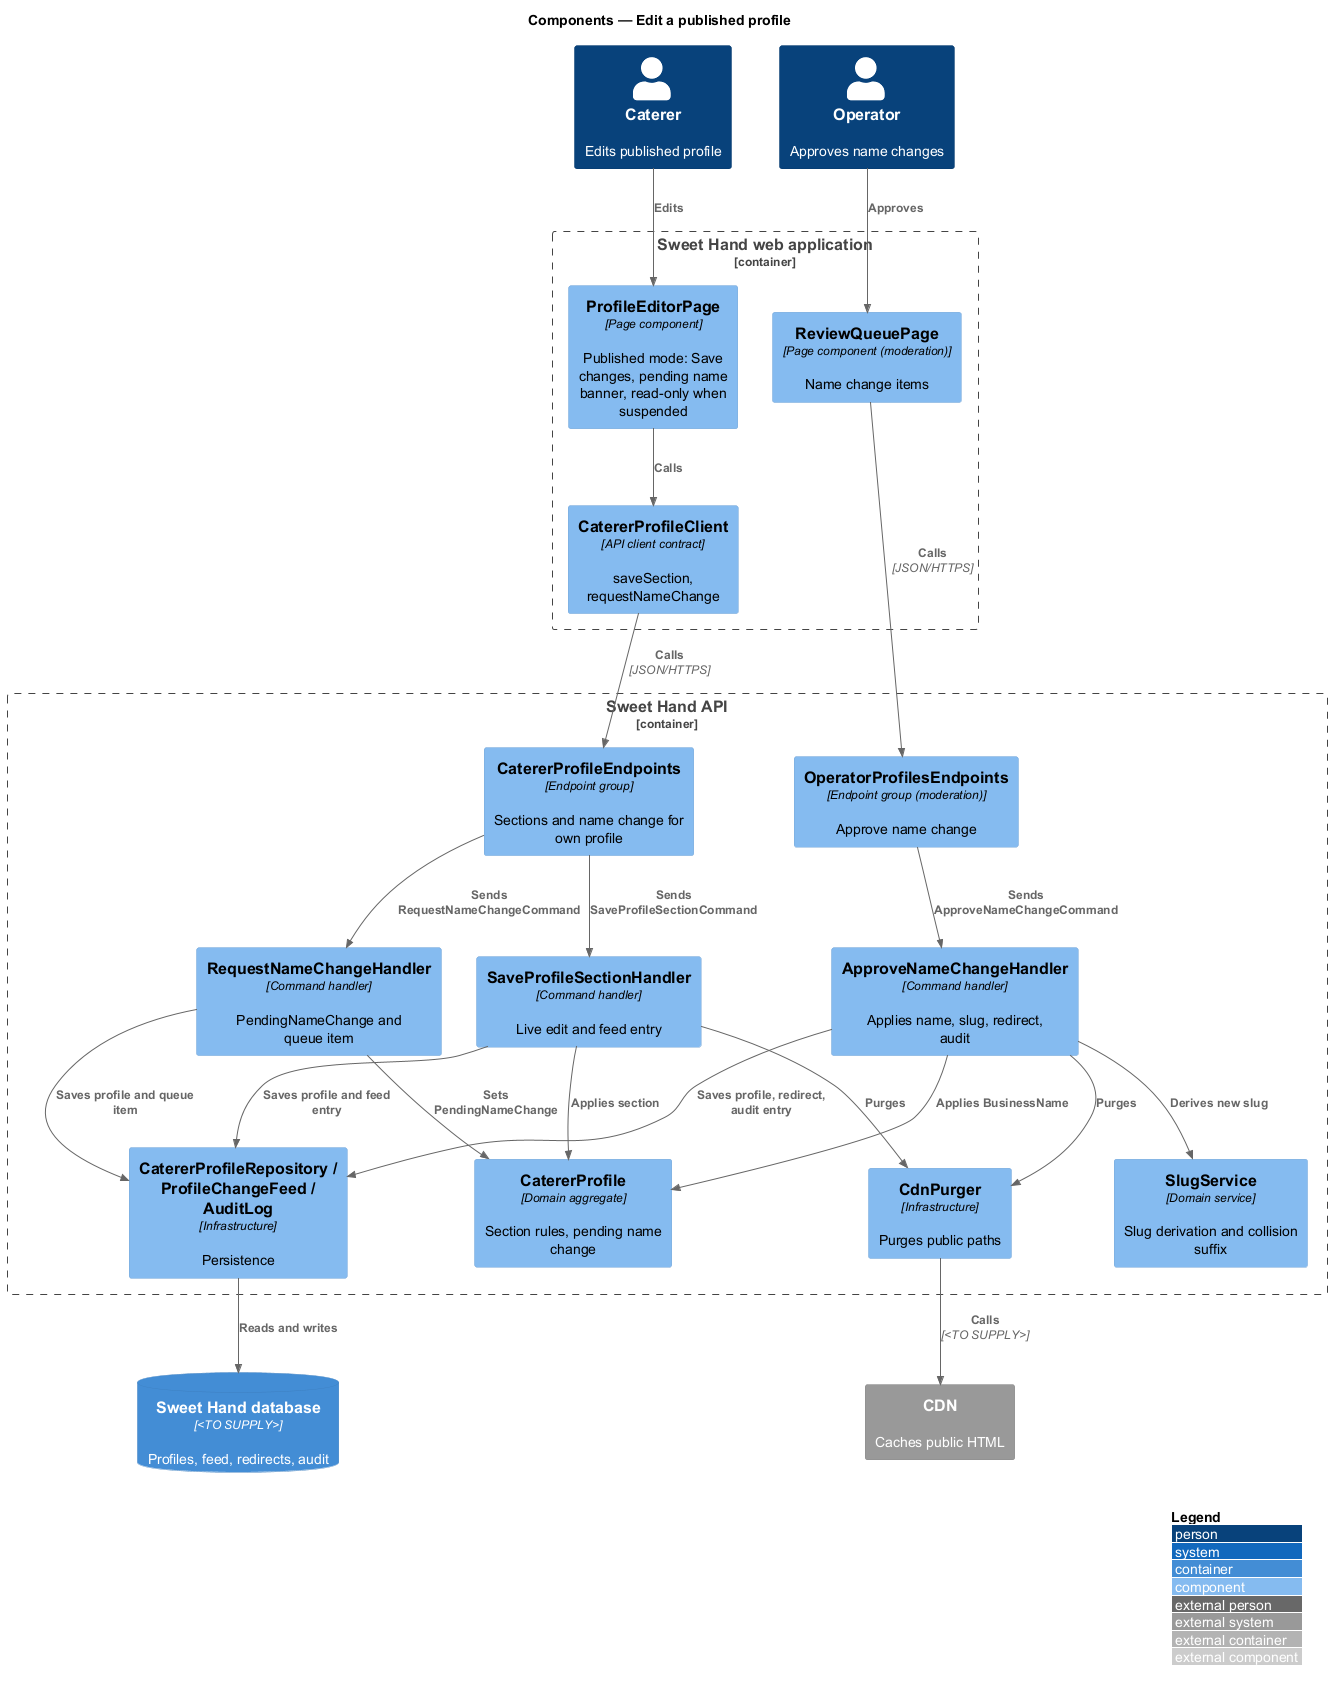

The diagram above was rendered by PlantUML. Its source (embedded in the PNG):
@startuml
!include <C4/C4_Component>
LAYOUT_WITH_LEGEND()
title Components — Edit a published profile

Person(caterer, "Caterer", "Edits published profile")
Person(operator, "Operator", "Approves name changes")
Container_Boundary(web, "Sweet Hand web application") {
  Component(editor, "ProfileEditorPage", "Page component", "Published mode: Save changes, pending name banner, read-only when suspended")
  Component(client, "CatererProfileClient", "API client contract", "saveSection, requestNameChange")
  Component(queuePage, "ReviewQueuePage", "Page component (moderation)", "Name change items")
}
Container_Boundary(api, "Sweet Hand API") {
  Component(endpoints, "CatererProfileEndpoints", "Endpoint group", "Sections and name change for own profile")
  Component(opEndpoints, "OperatorProfilesEndpoints", "Endpoint group (moderation)", "Approve name change")
  Component(save, "SaveProfileSectionHandler", "Command handler", "Live edit and feed entry")
  Component(request, "RequestNameChangeHandler", "Command handler", "PendingNameChange and queue item")
  Component(approve, "ApproveNameChangeHandler", "Command handler", "Applies name, slug, redirect, audit")
  Component(profile, "CatererProfile", "Domain aggregate", "Section rules, pending name change")
  Component(slugs, "SlugService", "Domain service", "Slug derivation and collision suffix")
  Component(purger, "CdnPurger", "Infrastructure", "Purges public paths")
  Component(repos, "CatererProfileRepository / ProfileChangeFeed / AuditLog", "Infrastructure", "Persistence")
}
ContainerDb(db, "Sweet Hand database", "<TO SUPPLY>", "Profiles, feed, redirects, audit")
System_Ext(cdn, "CDN", "Caches public HTML")

Rel(caterer, editor, "Edits")
Rel(editor, client, "Calls")
Rel(client, endpoints, "Calls", "JSON/HTTPS")
Rel(operator, queuePage, "Approves")
Rel(queuePage, opEndpoints, "Calls", "JSON/HTTPS")
Rel(endpoints, save, "Sends SaveProfileSectionCommand")
Rel(endpoints, request, "Sends RequestNameChangeCommand")
Rel(opEndpoints, approve, "Sends ApproveNameChangeCommand")
Rel(save, profile, "Applies section")
Rel(request, profile, "Sets PendingNameChange")
Rel(approve, profile, "Applies BusinessName")
Rel(approve, slugs, "Derives new slug")
Rel(save, purger, "Purges")
Rel(approve, purger, "Purges")
Rel(purger, cdn, "Calls", "<TO SUPPLY>")
Rel(save, repos, "Saves profile and feed entry")
Rel(request, repos, "Saves profile and queue item")
Rel(approve, repos, "Saves profile, redirect, audit entry")
Rel(repos, db, "Reads and writes")
@enduml